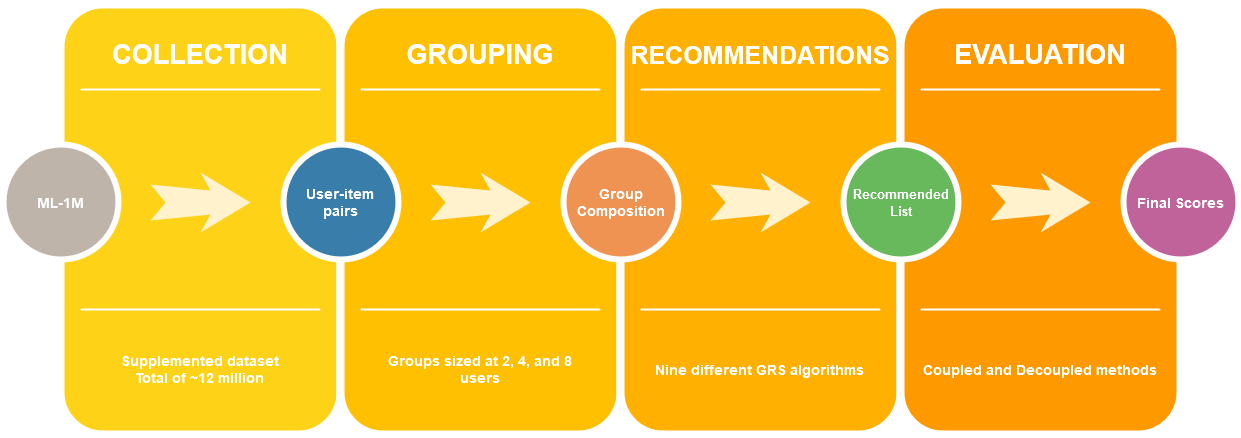

The diagram above was exported from draw.io. Its source (the exported page's mxGraphModel, read from the mxfile embedded in the PNG):
<mxGraphModel dx="1422" dy="780" grid="1" gridSize="10" guides="1" tooltips="1" connect="1" arrows="1" fold="1" page="1" pageScale="1.5" pageWidth="1169" pageHeight="826" background="none" math="0" shadow="0">
  <root>
    <mxCell id="0" />
    <mxCell id="1" parent="0" />
    <mxCell id="60da8b9f42644d3a-2" value="" style="whiteSpace=wrap;html=1;rounded=1;shadow=0;strokeWidth=8;fontSize=20;align=center;fillColor=#FED217;strokeColor=#FFFFFF;" parent="1" vertex="1">
      <mxGeometry x="316" y="405" width="280" height="430" as="geometry" />
    </mxCell>
    <mxCell id="60da8b9f42644d3a-3" value="COLLECTION" style="text;html=1;strokeColor=none;fillColor=none;align=center;verticalAlign=middle;whiteSpace=wrap;rounded=0;shadow=0;fontSize=27;fontColor=#FFFFFF;fontStyle=1" parent="1" vertex="1">
      <mxGeometry x="316" y="425" width="280" height="60" as="geometry" />
    </mxCell>
    <mxCell id="60da8b9f42644d3a-4" value="&lt;div&gt;&lt;b&gt;Supplemented dataset &lt;br&gt;&lt;/b&gt;&lt;/div&gt;&lt;div&gt;&lt;b&gt;Total of ~12 million&lt;/b&gt;&lt;/div&gt;" style="text;html=1;strokeColor=none;fillColor=none;align=center;verticalAlign=middle;whiteSpace=wrap;rounded=0;shadow=0;fontSize=14;fontColor=#FFFFFF;" parent="1" vertex="1">
      <mxGeometry x="316" y="725" width="280" height="90" as="geometry" />
    </mxCell>
    <mxCell id="60da8b9f42644d3a-6" value="" style="line;strokeWidth=2;html=1;rounded=0;shadow=0;fontSize=27;align=center;fillColor=none;strokeColor=#FFFFFF;" parent="1" vertex="1">
      <mxGeometry x="336" y="485" width="240" height="10" as="geometry" />
    </mxCell>
    <mxCell id="60da8b9f42644d3a-7" value="" style="line;strokeWidth=2;html=1;rounded=0;shadow=0;fontSize=27;align=center;fillColor=none;strokeColor=#FFFFFF;" parent="1" vertex="1">
      <mxGeometry x="336" y="705" width="240" height="10" as="geometry" />
    </mxCell>
    <mxCell id="60da8b9f42644d3a-8" value="&lt;b&gt;ML-1M&lt;/b&gt;" style="ellipse;whiteSpace=wrap;html=1;rounded=0;shadow=0;strokeWidth=6;fontSize=14;align=center;fillColor=#BFB4A9;strokeColor=#FFFFFF;fontColor=#FFFFFF;" parent="1" vertex="1">
      <mxGeometry x="259" y="545" width="115" height="115" as="geometry" />
    </mxCell>
    <mxCell id="60da8b9f42644d3a-9" value="" style="html=1;shadow=0;dashed=0;align=center;verticalAlign=middle;shape=mxgraph.arrows2.stylisedArrow;dy=0.6;dx=40;notch=15;feather=0.4;rounded=0;strokeWidth=1;fontSize=27;strokeColor=none;fillColor=#fff2cc;" parent="1" vertex="1">
      <mxGeometry x="406" y="573" width="100" height="60" as="geometry" />
    </mxCell>
    <mxCell id="60da8b9f42644d3a-17" value="" style="whiteSpace=wrap;html=1;rounded=1;shadow=0;strokeWidth=8;fontSize=20;align=center;fillColor=#FFC001;strokeColor=#FFFFFF;" parent="1" vertex="1">
      <mxGeometry x="596" y="405" width="280" height="430" as="geometry" />
    </mxCell>
    <mxCell id="60da8b9f42644d3a-18" value="GROUPING" style="text;html=1;strokeColor=none;fillColor=none;align=center;verticalAlign=middle;whiteSpace=wrap;rounded=0;shadow=0;fontSize=27;fontColor=#FFFFFF;fontStyle=1" parent="1" vertex="1">
      <mxGeometry x="596" y="425" width="280" height="60" as="geometry" />
    </mxCell>
    <mxCell id="60da8b9f42644d3a-19" value="&lt;div&gt;&lt;b&gt;Groups sized at 2, 4, and 8 &lt;br&gt;&lt;/b&gt;&lt;/div&gt;&lt;div&gt;&lt;b&gt;users&lt;br&gt;&lt;/b&gt;&lt;/div&gt;" style="text;html=1;strokeColor=none;fillColor=none;align=center;verticalAlign=middle;whiteSpace=wrap;rounded=0;shadow=0;fontSize=14;fontColor=#FFFFFF;" parent="1" vertex="1">
      <mxGeometry x="596" y="725" width="280" height="90" as="geometry" />
    </mxCell>
    <mxCell id="60da8b9f42644d3a-20" value="" style="line;strokeWidth=2;html=1;rounded=0;shadow=0;fontSize=27;align=center;fillColor=none;strokeColor=#FFFFFF;" parent="1" vertex="1">
      <mxGeometry x="616" y="485" width="240" height="10" as="geometry" />
    </mxCell>
    <mxCell id="60da8b9f42644d3a-21" value="" style="line;strokeWidth=2;html=1;rounded=0;shadow=0;fontSize=27;align=center;fillColor=none;strokeColor=#FFFFFF;" parent="1" vertex="1">
      <mxGeometry x="616" y="705" width="240" height="10" as="geometry" />
    </mxCell>
    <mxCell id="60da8b9f42644d3a-22" value="&lt;div&gt;&lt;b&gt;User-item &lt;br&gt;&lt;/b&gt;&lt;/div&gt;&lt;div&gt;&lt;b&gt;pairs&lt;/b&gt;&lt;/div&gt;" style="ellipse;whiteSpace=wrap;html=1;rounded=0;shadow=0;strokeWidth=6;fontSize=14;align=center;fillColor=#397DAA;strokeColor=#FFFFFF;fontColor=#FFFFFF;" parent="1" vertex="1">
      <mxGeometry x="539" y="545" width="115" height="115" as="geometry" />
    </mxCell>
    <mxCell id="60da8b9f42644d3a-23" value="" style="html=1;shadow=0;dashed=0;align=center;verticalAlign=middle;shape=mxgraph.arrows2.stylisedArrow;dy=0.6;dx=40;notch=15;feather=0.4;rounded=0;strokeWidth=1;fontSize=27;strokeColor=none;fillColor=#fff2cc;" parent="1" vertex="1">
      <mxGeometry x="686" y="573" width="100" height="60" as="geometry" />
    </mxCell>
    <mxCell id="60da8b9f42644d3a-24" value="" style="whiteSpace=wrap;html=1;rounded=1;shadow=0;strokeWidth=8;fontSize=20;align=center;fillColor=#FFB001;strokeColor=#FFFFFF;" parent="1" vertex="1">
      <mxGeometry x="876" y="405" width="280" height="430" as="geometry" />
    </mxCell>
    <mxCell id="60da8b9f42644d3a-25" value="&lt;font style=&quot;font-size: 25px;&quot;&gt;RECOMMENDATIONS&lt;/font&gt;" style="text;html=1;strokeColor=none;fillColor=none;align=center;verticalAlign=middle;whiteSpace=wrap;rounded=0;shadow=0;fontSize=27;fontColor=#FFFFFF;fontStyle=1" parent="1" vertex="1">
      <mxGeometry x="876" y="425" width="280" height="60" as="geometry" />
    </mxCell>
    <mxCell id="60da8b9f42644d3a-26" value="&lt;b&gt;Nine different GRS algorithms&lt;br&gt;&lt;/b&gt;" style="text;html=1;strokeColor=none;fillColor=none;align=center;verticalAlign=middle;whiteSpace=wrap;rounded=0;shadow=0;fontSize=14;fontColor=#FFFFFF;" parent="1" vertex="1">
      <mxGeometry x="876" y="725" width="280" height="90" as="geometry" />
    </mxCell>
    <mxCell id="60da8b9f42644d3a-27" value="" style="line;strokeWidth=2;html=1;rounded=0;shadow=0;fontSize=27;align=center;fillColor=none;strokeColor=#FFFFFF;" parent="1" vertex="1">
      <mxGeometry x="896" y="485" width="240" height="10" as="geometry" />
    </mxCell>
    <mxCell id="60da8b9f42644d3a-28" value="" style="line;strokeWidth=2;html=1;rounded=0;shadow=0;fontSize=27;align=center;fillColor=none;strokeColor=#FFFFFF;" parent="1" vertex="1">
      <mxGeometry x="896" y="705" width="240" height="10" as="geometry" />
    </mxCell>
    <mxCell id="60da8b9f42644d3a-29" value="&lt;b&gt;Group Composition&lt;/b&gt;" style="ellipse;whiteSpace=wrap;html=1;rounded=0;shadow=0;strokeWidth=6;fontSize=14;align=center;fillColor=#EF9353;strokeColor=#FFFFFF;fontColor=#FFFFFF;" parent="1" vertex="1">
      <mxGeometry x="819" y="545" width="115" height="115" as="geometry" />
    </mxCell>
    <mxCell id="60da8b9f42644d3a-30" value="" style="html=1;shadow=0;dashed=0;align=center;verticalAlign=middle;shape=mxgraph.arrows2.stylisedArrow;dy=0.6;dx=40;notch=15;feather=0.4;rounded=0;strokeWidth=1;fontSize=27;strokeColor=none;fillColor=#fff2cc;" parent="1" vertex="1">
      <mxGeometry x="966" y="573" width="100" height="60" as="geometry" />
    </mxCell>
    <mxCell id="60da8b9f42644d3a-31" value="" style="whiteSpace=wrap;html=1;rounded=1;shadow=0;strokeWidth=8;fontSize=20;align=center;fillColor=#FE9900;strokeColor=#FFFFFF;" parent="1" vertex="1">
      <mxGeometry x="1156" y="405" width="280" height="430" as="geometry" />
    </mxCell>
    <mxCell id="60da8b9f42644d3a-32" value="EVALUATION" style="text;html=1;strokeColor=none;fillColor=none;align=center;verticalAlign=middle;whiteSpace=wrap;rounded=0;shadow=0;fontSize=27;fontColor=#FFFFFF;fontStyle=1" parent="1" vertex="1">
      <mxGeometry x="1156" y="425" width="280" height="60" as="geometry" />
    </mxCell>
    <mxCell id="60da8b9f42644d3a-33" value="&lt;b&gt;Coupled and Decoupled methods&lt;/b&gt;" style="text;html=1;strokeColor=none;fillColor=none;align=center;verticalAlign=middle;whiteSpace=wrap;rounded=0;shadow=0;fontSize=14;fontColor=#FFFFFF;" parent="1" vertex="1">
      <mxGeometry x="1156" y="725" width="280" height="90" as="geometry" />
    </mxCell>
    <mxCell id="60da8b9f42644d3a-34" value="" style="line;strokeWidth=2;html=1;rounded=0;shadow=0;fontSize=27;align=center;fillColor=none;strokeColor=#FFFFFF;" parent="1" vertex="1">
      <mxGeometry x="1176" y="485" width="240" height="10" as="geometry" />
    </mxCell>
    <mxCell id="60da8b9f42644d3a-35" value="" style="line;strokeWidth=2;html=1;rounded=0;shadow=0;fontSize=27;align=center;fillColor=none;strokeColor=#FFFFFF;" parent="1" vertex="1">
      <mxGeometry x="1176" y="705" width="240" height="10" as="geometry" />
    </mxCell>
    <mxCell id="60da8b9f42644d3a-36" value="&lt;font style=&quot;font-size: 13px;&quot;&gt;&lt;b&gt;Recommended List&lt;/b&gt;&lt;/font&gt;" style="ellipse;whiteSpace=wrap;html=1;rounded=0;shadow=0;strokeWidth=6;fontSize=14;align=center;fillColor=#68B85C;strokeColor=#FFFFFF;fontColor=#FFFFFF;" parent="1" vertex="1">
      <mxGeometry x="1099" y="545" width="115" height="115" as="geometry" />
    </mxCell>
    <mxCell id="60da8b9f42644d3a-37" value="" style="html=1;shadow=0;dashed=0;align=center;verticalAlign=middle;shape=mxgraph.arrows2.stylisedArrow;dy=0.6;dx=40;notch=15;feather=0.4;rounded=0;strokeWidth=1;fontSize=27;strokeColor=none;fillColor=#fff2cc;" parent="1" vertex="1">
      <mxGeometry x="1246" y="573" width="100" height="60" as="geometry" />
    </mxCell>
    <mxCell id="60da8b9f42644d3a-38" value="&lt;b&gt;Final Scores&lt;br&gt;&lt;/b&gt;" style="ellipse;whiteSpace=wrap;html=1;rounded=0;shadow=0;strokeWidth=6;fontSize=14;align=center;fillColor=#BF639A;strokeColor=#FFFFFF;fontColor=#FFFFFF;" parent="1" vertex="1">
      <mxGeometry x="1379" y="545" width="115" height="115" as="geometry" />
    </mxCell>
  </root>
</mxGraphModel>